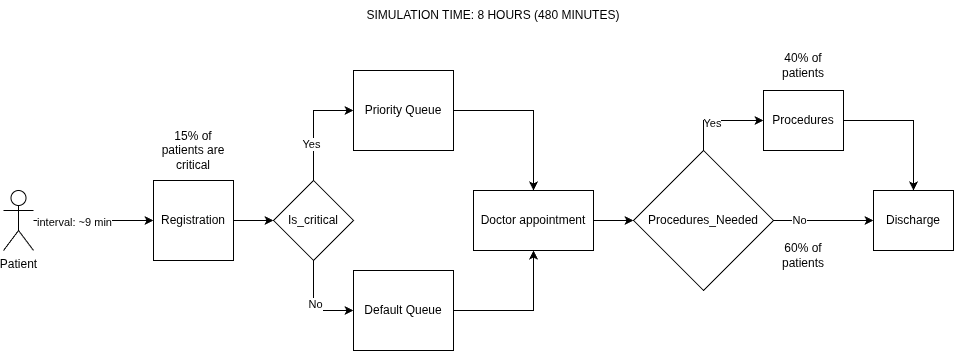

The diagram above was exported from draw.io. Its source (the exported page's mxGraphModel, read from the mxfile embedded in the PNG):
<mxGraphModel dx="1414" dy="765" grid="1" gridSize="10" guides="1" tooltips="1" connect="1" arrows="1" fold="1" page="1" pageScale="1" pageWidth="850" pageHeight="1100" math="0" shadow="0">
  <root>
    <mxCell id="0" />
    <mxCell id="1" parent="0" />
    <mxCell id="R88uWaJZHlZOnSPFbZZD-5" edge="1" parent="1" source="R88uWaJZHlZOnSPFbZZD-1" style="edgeStyle=orthogonalEdgeStyle;rounded=0;orthogonalLoop=1;jettySize=auto;html=1;entryX=0;entryY=0.5;entryDx=0;entryDy=0;" target="R88uWaJZHlZOnSPFbZZD-4" value="">
      <mxGeometry relative="1" as="geometry" />
    </mxCell>
    <mxCell id="R88uWaJZHlZOnSPFbZZD-30" connectable="0" parent="R88uWaJZHlZOnSPFbZZD-5" style="edgeLabel;html=1;align=center;verticalAlign=middle;resizable=0;points=[];" value="interval: ~9 min" vertex="1">
      <mxGeometry relative="1" x="-0.3375" y="-1" as="geometry">
        <mxPoint as="offset" />
      </mxGeometry>
    </mxCell>
    <mxCell id="R88uWaJZHlZOnSPFbZZD-1" parent="1" style="shape=umlActor;verticalLabelPosition=bottom;verticalAlign=top;html=1;outlineConnect=0;" value="Patient" vertex="1">
      <mxGeometry height="60" width="30" x="90" y="240" as="geometry" />
    </mxCell>
    <mxCell id="R88uWaJZHlZOnSPFbZZD-14" edge="1" parent="1" source="R88uWaJZHlZOnSPFbZZD-4" style="edgeStyle=orthogonalEdgeStyle;rounded=0;orthogonalLoop=1;jettySize=auto;html=1;exitX=1;exitY=0.5;exitDx=0;exitDy=0;entryX=0;entryY=0.5;entryDx=0;entryDy=0;" target="R88uWaJZHlZOnSPFbZZD-6">
      <mxGeometry relative="1" as="geometry" />
    </mxCell>
    <mxCell id="R88uWaJZHlZOnSPFbZZD-4" parent="1" style="rounded=0;whiteSpace=wrap;html=1;" value="Registration" vertex="1">
      <mxGeometry height="80" width="80" x="240" y="230" as="geometry" />
    </mxCell>
    <mxCell id="R88uWaJZHlZOnSPFbZZD-9" edge="1" parent="1" source="R88uWaJZHlZOnSPFbZZD-6" style="edgeStyle=orthogonalEdgeStyle;rounded=0;orthogonalLoop=1;jettySize=auto;html=1;exitX=0.5;exitY=0;exitDx=0;exitDy=0;entryX=0;entryY=0.5;entryDx=0;entryDy=0;" target="R88uWaJZHlZOnSPFbZZD-8">
      <mxGeometry relative="1" as="geometry" />
    </mxCell>
    <mxCell id="R88uWaJZHlZOnSPFbZZD-10" connectable="0" parent="R88uWaJZHlZOnSPFbZZD-9" style="edgeLabel;html=1;align=center;verticalAlign=middle;resizable=0;points=[];" value="Yes" vertex="1">
      <mxGeometry relative="1" x="-0.3273" y="3" as="geometry">
        <mxPoint as="offset" />
      </mxGeometry>
    </mxCell>
    <mxCell id="R88uWaJZHlZOnSPFbZZD-12" edge="1" parent="1" source="R88uWaJZHlZOnSPFbZZD-6" style="edgeStyle=orthogonalEdgeStyle;rounded=0;orthogonalLoop=1;jettySize=auto;html=1;exitX=0.5;exitY=1;exitDx=0;exitDy=0;entryX=0;entryY=0.5;entryDx=0;entryDy=0;" target="R88uWaJZHlZOnSPFbZZD-11">
      <mxGeometry relative="1" as="geometry" />
    </mxCell>
    <mxCell id="R88uWaJZHlZOnSPFbZZD-13" connectable="0" parent="R88uWaJZHlZOnSPFbZZD-12" style="edgeLabel;html=1;align=center;verticalAlign=middle;resizable=0;points=[];" value="No" vertex="1">
      <mxGeometry relative="1" x="-0.0444" y="1" as="geometry">
        <mxPoint as="offset" />
      </mxGeometry>
    </mxCell>
    <mxCell id="R88uWaJZHlZOnSPFbZZD-6" parent="1" style="rhombus;whiteSpace=wrap;html=1;" value="Is_critical" vertex="1">
      <mxGeometry height="80" width="80" x="360" y="230" as="geometry" />
    </mxCell>
    <mxCell id="R88uWaJZHlZOnSPFbZZD-17" edge="1" parent="1" source="R88uWaJZHlZOnSPFbZZD-8" style="edgeStyle=orthogonalEdgeStyle;rounded=0;orthogonalLoop=1;jettySize=auto;html=1;exitX=1;exitY=0.5;exitDx=0;exitDy=0;" target="R88uWaJZHlZOnSPFbZZD-15">
      <mxGeometry relative="1" as="geometry" />
    </mxCell>
    <mxCell id="R88uWaJZHlZOnSPFbZZD-8" parent="1" style="rounded=0;whiteSpace=wrap;html=1;" value="Priority Queue" vertex="1">
      <mxGeometry height="80" width="100" x="440" y="120" as="geometry" />
    </mxCell>
    <mxCell id="R88uWaJZHlZOnSPFbZZD-16" edge="1" parent="1" source="R88uWaJZHlZOnSPFbZZD-11" style="edgeStyle=orthogonalEdgeStyle;rounded=0;orthogonalLoop=1;jettySize=auto;html=1;exitX=1;exitY=0.5;exitDx=0;exitDy=0;entryX=0.5;entryY=1;entryDx=0;entryDy=0;" target="R88uWaJZHlZOnSPFbZZD-15">
      <mxGeometry relative="1" as="geometry" />
    </mxCell>
    <mxCell id="R88uWaJZHlZOnSPFbZZD-11" parent="1" style="rounded=0;whiteSpace=wrap;html=1;" value="Default Queue" vertex="1">
      <mxGeometry height="80" width="100" x="440" y="320" as="geometry" />
    </mxCell>
    <mxCell id="R88uWaJZHlZOnSPFbZZD-19" edge="1" parent="1" source="R88uWaJZHlZOnSPFbZZD-15" style="edgeStyle=orthogonalEdgeStyle;rounded=0;orthogonalLoop=1;jettySize=auto;html=1;exitX=1;exitY=0.5;exitDx=0;exitDy=0;entryX=0;entryY=0.5;entryDx=0;entryDy=0;" target="R88uWaJZHlZOnSPFbZZD-18">
      <mxGeometry relative="1" as="geometry" />
    </mxCell>
    <mxCell id="R88uWaJZHlZOnSPFbZZD-15" parent="1" style="rounded=0;whiteSpace=wrap;html=1;" value="Doctor appointment" vertex="1">
      <mxGeometry height="60" width="120" x="560" y="240" as="geometry" />
    </mxCell>
    <mxCell id="R88uWaJZHlZOnSPFbZZD-21" edge="1" parent="1" source="R88uWaJZHlZOnSPFbZZD-18" style="edgeStyle=orthogonalEdgeStyle;rounded=0;orthogonalLoop=1;jettySize=auto;html=1;exitX=0.5;exitY=0;exitDx=0;exitDy=0;entryX=0;entryY=0.5;entryDx=0;entryDy=0;" target="R88uWaJZHlZOnSPFbZZD-20">
      <mxGeometry relative="1" as="geometry" />
    </mxCell>
    <mxCell id="R88uWaJZHlZOnSPFbZZD-22" connectable="0" parent="R88uWaJZHlZOnSPFbZZD-21" style="edgeLabel;html=1;align=center;verticalAlign=middle;resizable=0;points=[];" value="Yes" vertex="1">
      <mxGeometry relative="1" x="-0.1455" y="-2" as="geometry">
        <mxPoint as="offset" />
      </mxGeometry>
    </mxCell>
    <mxCell id="R88uWaJZHlZOnSPFbZZD-25" edge="1" parent="1" source="R88uWaJZHlZOnSPFbZZD-18" style="edgeStyle=orthogonalEdgeStyle;rounded=0;orthogonalLoop=1;jettySize=auto;html=1;exitX=1;exitY=0.5;exitDx=0;exitDy=0;entryX=0;entryY=0.5;entryDx=0;entryDy=0;" target="R88uWaJZHlZOnSPFbZZD-23">
      <mxGeometry relative="1" as="geometry" />
    </mxCell>
    <mxCell id="R88uWaJZHlZOnSPFbZZD-26" connectable="0" parent="R88uWaJZHlZOnSPFbZZD-25" style="edgeLabel;html=1;align=center;verticalAlign=middle;resizable=0;points=[];" value="No" vertex="1">
      <mxGeometry relative="1" x="-0.5" y="1" as="geometry">
        <mxPoint as="offset" />
      </mxGeometry>
    </mxCell>
    <mxCell id="R88uWaJZHlZOnSPFbZZD-18" parent="1" style="rhombus;whiteSpace=wrap;html=1;" value="Procedures_Needed" vertex="1">
      <mxGeometry height="140" width="140" x="720" y="200" as="geometry" />
    </mxCell>
    <mxCell id="R88uWaJZHlZOnSPFbZZD-27" edge="1" parent="1" source="R88uWaJZHlZOnSPFbZZD-20" style="edgeStyle=orthogonalEdgeStyle;rounded=0;orthogonalLoop=1;jettySize=auto;html=1;exitX=1;exitY=0.5;exitDx=0;exitDy=0;entryX=0.5;entryY=0;entryDx=0;entryDy=0;" target="R88uWaJZHlZOnSPFbZZD-23">
      <mxGeometry relative="1" as="geometry" />
    </mxCell>
    <mxCell id="R88uWaJZHlZOnSPFbZZD-20" parent="1" style="rounded=0;whiteSpace=wrap;html=1;" value="Procedures" vertex="1">
      <mxGeometry height="60" width="80" x="850" y="140" as="geometry" />
    </mxCell>
    <mxCell id="R88uWaJZHlZOnSPFbZZD-23" parent="1" style="rounded=0;whiteSpace=wrap;html=1;" value="Discharge" vertex="1">
      <mxGeometry height="60" width="80" x="960" y="240" as="geometry" />
    </mxCell>
    <mxCell id="R88uWaJZHlZOnSPFbZZD-32" parent="1" style="text;html=1;whiteSpace=wrap;strokeColor=none;fillColor=none;align=center;verticalAlign=middle;rounded=0;" value="40% of patients" vertex="1">
      <mxGeometry height="30" width="80" x="850" y="100" as="geometry" />
    </mxCell>
    <mxCell id="R88uWaJZHlZOnSPFbZZD-33" parent="1" style="text;html=1;whiteSpace=wrap;strokeColor=none;fillColor=none;align=center;verticalAlign=middle;rounded=0;" value="60% of patients" vertex="1">
      <mxGeometry height="30" width="80" x="850" y="290" as="geometry" />
    </mxCell>
    <mxCell id="R88uWaJZHlZOnSPFbZZD-34" parent="1" style="text;html=1;whiteSpace=wrap;strokeColor=none;fillColor=none;align=center;verticalAlign=middle;rounded=0;" value="SIMULATION TIME: 8 HOURS (480 MINUTES)" vertex="1">
      <mxGeometry height="30" width="920" x="120" y="50" as="geometry" />
    </mxCell>
    <mxCell id="R88uWaJZHlZOnSPFbZZD-35" parent="1" style="text;html=1;whiteSpace=wrap;strokeColor=none;fillColor=none;align=center;verticalAlign=middle;rounded=0;" value="15% of patients are critical" vertex="1">
      <mxGeometry height="60" width="80" x="240" y="170" as="geometry" />
    </mxCell>
  </root>
</mxGraphModel>